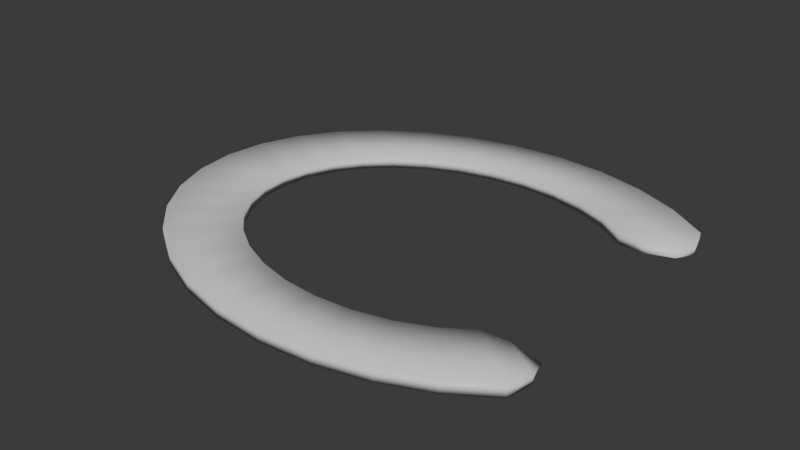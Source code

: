 # Source: pieza3Nave.blend  (saved by Blender 4.0.36; exported with 4.5.12 LTS)
import bpy
from mathutils import Matrix  # noqa: F401  (used for matrix-valued properties, if any)

bpy.ops.wm.read_factory_settings(use_empty=True)
scene = bpy.context.scene
scene.name = 'Scene'

# ---- collections
col_collection = bpy.data.collections.new('Collection'); scene.collection.children.link(col_collection)

# ---- materials (node trees are filled in below, after node groups)
mat_material = bpy.data.materials.new('Material')
mat_material.alpha_threshold = 0.0
mat_material.use_backface_culling = True
mat_material.use_transparent_shadow = False
mat_material.roughness = 0.5
mat_material.line_color = (0.0, 0.0, 0.0, 1.0)

# ---- material node trees
mat_material.use_nodes = True; mat_material.node_tree.nodes.clear()
_N = mat_material.node_tree.nodes; _L = mat_material.node_tree.links
n0 = _N.new('ShaderNodeOutputMaterial'); n0.name = 'Material Output'; n0.location = (300, 300)
n1 = _N.new('ShaderNodeBsdfPrincipled'); n1.name = 'Principled BSDF'; n1.location = (10, 300)
n1.inputs[3].default_value = 1.45
_L.new(n1.outputs[0], n0.inputs[0])
n0.is_active_output = True

# ---- world
world_world = bpy.data.worlds.new('World'); scene.world = world_world
world_world.use_nodes = True; world_world.node_tree.nodes.clear()
_N = world_world.node_tree.nodes; _L = world_world.node_tree.links
n0 = _N.new('ShaderNodeOutputWorld'); n0.name = 'World Output'; n0.location = (300, 300)
n1 = _N.new('ShaderNodeBackground'); n1.name = 'Background'; n1.location = (10, 300)
n1.inputs[0].default_value = (0.05088, 0.05088, 0.05088, 1.0)
_L.new(n1.outputs[0], n0.inputs[0])
n0.is_active_output = True
world_world.color = (0.05088, 0.05088, 0.05088)
world_world.use_sun_shadow = False
world_world.sun_shadow_jitter_overblur = 0.0

# ---- meshes
me_circle_001 = bpy.data.meshes.new('Circle.001')
me_circle_001.from_pydata([(0.0, 1.0, 0.0), (-0.1951, 0.9808, 0.0), (-0.3827, 0.9239, 0.0), (-0.5556, 0.8315, 0.0), (-0.7071, 0.7071, 0.0), (-0.8315, 0.5556, 0.0), (-0.9239, 0.3827, 0.0), (-0.9808, 0.1951, 0.0), (-1.0, 0.0, 0.0), (0.7071, 0.7071, 0.0), (0.5556, 0.8315, 0.0), (0.3827, 0.9239, 0.0), (0.1951, 0.9808, 0.0), (-0.1366, 0.6865, 0.0), (-3.632e-09, 0.7, 0.0), (-0.2679, 0.6467, 0.0), (-0.3889, 0.582, 0.0), (-0.495, 0.495, 0.0), (-0.582, 0.3889, 0.0), (-0.6467, 0.2679, 0.0), (-0.6865, 0.1366, 0.0), (-0.7, -1.397e-09, 0.0), (0.495, 0.495, 0.0), (0.3889, 0.582, 0.0), (0.2679, 0.6467, 0.0), (0.1366, 0.6865, 0.0), (-0.1951, 0.9808, 0.07767), (0.0, 1.0, 0.07767), (-0.3827, 0.9239, 0.07767), (-0.5556, 0.8315, 0.07767), (-0.7071, 0.7071, 0.07767), (-0.8315, 0.5556, 0.07767), (-0.9239, 0.3827, 0.07767), (-0.9808, 0.1951, 0.07767), (-1.0, 0.0, 0.07767), (0.7071, 0.7071, 0.07767), (0.5556, 0.8315, 0.07767), (0.3827, 0.9239, 0.07767), (0.1951, 0.9808, 0.07767), (-0.1366, 0.6865, 0.07767), (-3.632e-09, 0.7, 0.07767), (-0.2679, 0.6467, 0.07767), (-0.3889, 0.582, 0.07767), (-0.495, 0.495, 0.07767), (-0.582, 0.3889, 0.07767), (-0.6467, 0.2679, 0.07767), (-0.6865, 0.1366, 0.07767), (-0.7, -1.397e-09, 0.07767), (0.7063, 0.4916, 0.03773), (0.5934, 0.4751, 0.06208), (0.7318, 0.5961, 0.06418), (0.5934, 0.4738, 0.01502), (0.7318, 0.5961, 0.01349), (0.495, 0.495, 0.07767), (0.3889, 0.582, 0.07767), (0.2679, 0.6467, 0.07767), (0.1366, 0.6865, 0.07767)], [], [(26, 28, 41, 39), (1, 13, 15, 2), (9, 22, 23, 10), (2, 15, 16, 3), (10, 23, 24, 11), (3, 16, 17, 4), (11, 24, 25, 12), (4, 17, 18, 5), (12, 25, 14, 0), (5, 18, 19, 6), (6, 19, 20, 7), (7, 20, 21, 8), (0, 14, 13, 1), (35, 36, 54, 53), (28, 29, 42, 41), (36, 37, 55, 54), (29, 30, 43, 42), (37, 38, 56, 55), (30, 31, 44, 43), (38, 27, 40, 56), (31, 32, 45, 44), (32, 33, 46, 45), (33, 34, 47, 46), (27, 26, 39, 40), (13, 14, 40, 39), (6, 7, 33, 32), (15, 13, 39, 41), (7, 8, 34, 33), (23, 22, 53, 54), (16, 15, 41, 42), (24, 23, 54, 55), (17, 16, 42, 43), (25, 24, 55, 56), (18, 17, 43, 44), (14, 25, 56, 40), (19, 18, 44, 45), (20, 19, 45, 46), (21, 20, 46, 47), (48, 51, 52), (50, 49, 48), (48, 52, 50), (9, 35, 50, 52), (22, 9, 52, 51), (53, 22, 51, 49), (35, 53, 49, 50), (0, 1, 26, 27), (1, 2, 28, 26), (9, 10, 36, 35), (2, 3, 29, 28), (10, 11, 37, 36), (3, 4, 30, 29), (11, 12, 38, 37), (4, 5, 31, 30), (12, 0, 27, 38), (5, 6, 32, 31), (51, 48, 49)])
me_circle_001.polygons.foreach_set('use_smooth', [True] * 56)
_uv = me_circle_001.uv_layers.new(name='UVMap')
_uv.uv.foreach_set('vector', [0.0, 0.0, 0.0, 0.0, 0.0, 0.0, 0.0, 0.0, 0.0, 0.0, 0.0, 0.0, 0.0, 0.0, 0.0, 0.0, 0.0, 0.0, 0.0, 0.0, 0.0, 0.0, 0.0, 0.0, 0.0, 0.0, 0.0, 0.0, 0.0, 0.0, 0.0, 0.0, 0.0, 0.0, 0.0, 0.0, 0.0, 0.0, 0.0, 0.0, 0.0, 0.0, 0.0, 0.0, 0.0, 0.0, 0.0, 0.0, 0.0, 0.0, 0.0, 0.0, 0.0, 0.0, 0.0, 0.0, 0.0, 0.0, 0.0, 0.0, 0.0, 0.0, 0.0, 0.0, 0.0, 0.0, 0.0, 0.0, 0.0, 0.0, 0.0, 0.0, 0.0, 0.0, 0.0, 0.0, 0.0, 0.0, 0.0, 0.0, 0.0, 0.0, 0.0, 0.0, 0.0, 0.0, 0.0, 0.0, 0.0, 0.0, 0.0, 0.0, 0.0, 0.0, 0.0, 0.0, 0.0, 0.0, 0.0, 0.0, 0.0, 0.0, 0.0, 0.0, 0.0, 0.0, 0.0, 0.0, 0.0, 0.0, 0.0, 0.0, 0.0, 0.0, 0.0, 0.0, 0.0, 0.0, 0.0, 0.0, 0.0, 0.0, 0.0, 0.0, 0.0, 0.0, 0.0, 0.0, 0.0, 0.0, 0.0, 0.0, 0.0, 0.0, 0.0, 0.0, 0.0, 0.0, 0.0, 0.0, 0.0, 0.0, 0.0, 0.0, 0.0, 0.0, 0.0, 0.0, 0.0, 0.0, 0.0, 0.0, 0.0, 0.0, 0.0, 0.0, 0.0, 0.0, 0.0, 0.0, 0.0, 0.0, 0.0, 0.0, 0.0, 0.0, 0.0, 0.0, 0.0, 0.0, 0.0, 0.0, 0.0, 0.0, 0.0, 0.0, 0.0, 0.0, 0.0, 0.0, 0.0, 0.0, 0.0, 0.0, 0.0, 0.0, 0.0, 0.0, 0.0, 0.0, 0.0, 0.0, 0.0, 0.0, 0.0, 0.0, 0.0, 0.0, 0.0, 0.0, 0.0, 0.0, 0.0, 0.0, 0.0, 0.0, 0.0, 0.0, 0.0, 0.0, 0.0, 0.0, 0.0, 0.0, 0.0, 0.0, 0.0, 0.0, 0.0, 0.0, 0.0, 0.0, 0.0, 0.0, 0.0, 0.0, 0.0, 0.0, 0.0, 0.0, 0.0, 0.0, 0.0, 0.0, 0.0, 0.0, 0.0, 0.0, 0.0, 0.0, 0.0, 0.0, 0.0, 0.0, 0.0, 0.0, 0.0, 0.0, 0.0, 0.0, 0.0, 0.0, 0.0, 0.0, 0.0, 0.0, 0.0, 0.0, 0.0, 0.0, 0.0, 0.0, 0.0, 0.0, 0.0, 0.0, 0.0, 0.0, 0.0, 0.0, 0.0, 0.0, 0.0, 0.0, 0.0, 0.0, 0.0, 0.0, 0.0, 0.0, 0.0, 0.0, 0.0, 0.0, 0.0, 0.0, 0.0, 0.0, 0.0, 0.0, 0.0, 0.0, 0.0, 0.0, 0.0, 0.0, 0.0, 0.0, 0.0, 0.0, 0.0, 0.0, 0.0, 0.0, 0.0, 0.0, 0.0, 0.0, 0.0, 0.0, 0.0, 0.0, 0.0, 0.0, 0.0, 0.0, 0.0, 0.0, 0.0, 0.0, 0.0, 0.0, 0.0, 0.0, 0.0, 0.0, 0.0, 0.0, 0.0, 0.0, 0.0, 0.0, 0.0, 0.0, 0.0, 0.0, 0.0, 0.0, 0.0, 0.0, 0.0, 0.0, 0.0, 0.0, 0.0, 0.0, 0.0, 0.0, 0.0, 0.0, 0.0, 0.0, 0.0, 0.0, 0.0, 0.0, 0.0, 0.0, 0.0, 0.0, 0.0, 0.0, 0.0, 0.0, 0.0, 0.0, 0.0, 0.0, 0.0, 0.0, 0.0, 0.0, 0.0, 0.0, 0.0, 0.0, 0.0, 0.0, 0.0, 0.0, 0.0, 0.0, 0.0, 0.0, 0.0, 0.0, 0.0, 0.0, 0.0, 0.0, 0.0, 0.0, 0.0, 0.0, 0.0, 0.0, 0.0, 0.0, 0.0, 0.0, 0.0, 0.0, 0.0, 0.0, 0.0, 0.0, 0.0, 0.0, 0.0, 0.0, 0.0, 0.0, 0.0, 0.0, 0.0, 0.0, 0.0, 0.0, 0.0, 0.0, 0.0, 0.0, 0.0, 0.0, 0.0, 0.0, 0.0, 0.0, 0.0, 0.0, 0.0, 0.0, 0.0, 0.0, 0.0, 0.0, 0.0, 0.0, 0.0, 0.0])
me_circle_001.materials.append(mat_material)
me_circle_001.update()

# ---- objects
ob_circle = bpy.data.objects.new('Circle', me_circle_001)

# ---- transforms, parenting, visibility, modifiers, constraints
ob_circle.location = (0.0, 0.0, 0.0)
ob_circle.scale = (1.0, 0.8, 0.6)
_m = ob_circle.modifiers.new('Mirror', 'MIRROR')
_m.use_axis = (False, True, False)
_m.use_bisect_axis = (False, True, False)

# ---- collection membership
col_collection.objects.link(ob_circle)

# ---- scene / render settings (as saved in the file)
scene.frame_start = 1; scene.frame_end = 250; scene.frame_set(1)
scene.render.engine = 'BLENDER_EEVEE_NEXT'
scene.cycles.sampling_pattern = 'TABULATED_SOBOL'
bpy.context.view_layer.update()

# ---- added for rendering (the .blend has no active camera and no usable light): camera, sun
cam_auto = bpy.data.cameras.new('AutoCamera')
cam_auto.lens = 50.0
cam_auto.sensor_width = 36.0
cam_auto.clip_end = 1000.0
ob_auto_camera = bpy.data.objects.new('AutoCamera', cam_auto)
scene.collection.objects.link(ob_auto_camera)
ob_auto_camera.location = (2.0478, -2.61828, 1.76882)
ob_auto_camera.rotation_euler = (1.09748, -7.21219e-08, 0.694738)
scene.camera = ob_auto_camera
light_auto_sun = bpy.data.lights.new('AutoSun', 'SUN')
light_auto_sun.energy = 3.0
light_auto_sun.angle = 0.0523599
ob_auto_sun = bpy.data.objects.new('AutoSun', light_auto_sun)
scene.collection.objects.link(ob_auto_sun)
ob_auto_sun.rotation_euler = (0.872665, 0.174533, 0.523599)
bpy.context.view_layer.update()
